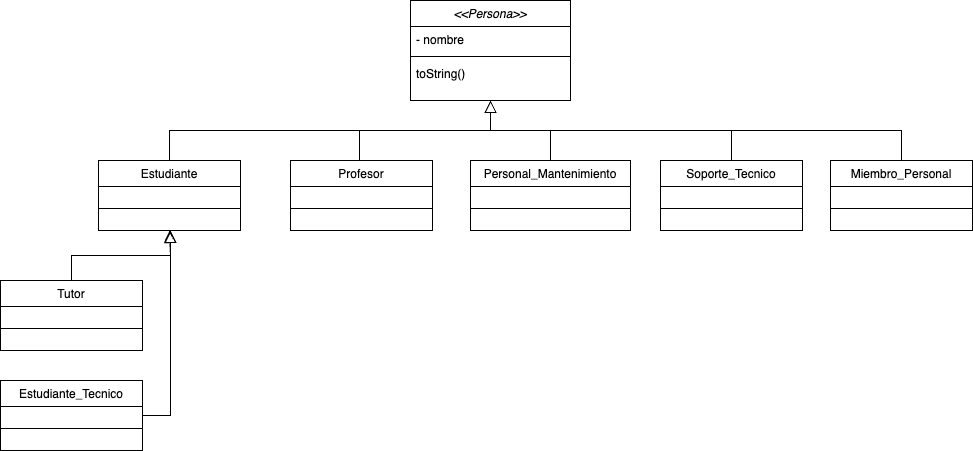

The diagram above was exported from draw.io. Its source (the exported page's mxGraphModel, read from the mxfile embedded in the PNG):
<mxGraphModel dx="1274" dy="481" grid="1" gridSize="10" guides="1" tooltips="1" connect="1" arrows="1" fold="1" page="1" pageScale="1" pageWidth="827" pageHeight="1169" math="0" shadow="0">
  <root>
    <mxCell id="WIyWlLk6GJQsqaUBKTNV-0" />
    <mxCell id="WIyWlLk6GJQsqaUBKTNV-1" parent="WIyWlLk6GJQsqaUBKTNV-0" />
    <mxCell id="zkfFHV4jXpPFQw0GAbJ--0" value="&lt;&lt;Persona&gt;&gt;" style="swimlane;fontStyle=2;align=center;verticalAlign=top;childLayout=stackLayout;horizontal=1;startSize=26;horizontalStack=0;resizeParent=1;resizeLast=0;collapsible=1;marginBottom=0;rounded=0;shadow=0;strokeWidth=1;" parent="WIyWlLk6GJQsqaUBKTNV-1" vertex="1">
      <mxGeometry x="320" y="50" width="160" height="100" as="geometry">
        <mxRectangle x="230" y="140" width="160" height="26" as="alternateBounds" />
      </mxGeometry>
    </mxCell>
    <mxCell id="zkfFHV4jXpPFQw0GAbJ--1" value="- nombre" style="text;align=left;verticalAlign=top;spacingLeft=4;spacingRight=4;overflow=hidden;rotatable=0;points=[[0,0.5],[1,0.5]];portConstraint=eastwest;" parent="zkfFHV4jXpPFQw0GAbJ--0" vertex="1">
      <mxGeometry y="26" width="160" height="26" as="geometry" />
    </mxCell>
    <mxCell id="zkfFHV4jXpPFQw0GAbJ--4" value="" style="line;html=1;strokeWidth=1;align=left;verticalAlign=middle;spacingTop=-1;spacingLeft=3;spacingRight=3;rotatable=0;labelPosition=right;points=[];portConstraint=eastwest;" parent="zkfFHV4jXpPFQw0GAbJ--0" vertex="1">
      <mxGeometry y="52" width="160" height="8" as="geometry" />
    </mxCell>
    <mxCell id="zkfFHV4jXpPFQw0GAbJ--5" value="toString()" style="text;align=left;verticalAlign=top;spacingLeft=4;spacingRight=4;overflow=hidden;rotatable=0;points=[[0,0.5],[1,0.5]];portConstraint=eastwest;" parent="zkfFHV4jXpPFQw0GAbJ--0" vertex="1">
      <mxGeometry y="60" width="160" height="26" as="geometry" />
    </mxCell>
    <mxCell id="zkfFHV4jXpPFQw0GAbJ--6" value="Estudiante" style="swimlane;fontStyle=0;align=center;verticalAlign=top;childLayout=stackLayout;horizontal=1;startSize=26;horizontalStack=0;resizeParent=1;resizeLast=0;collapsible=1;marginBottom=0;rounded=0;shadow=0;strokeWidth=1;" parent="WIyWlLk6GJQsqaUBKTNV-1" vertex="1">
      <mxGeometry x="8" y="210" width="142" height="70" as="geometry">
        <mxRectangle x="130" y="380" width="160" height="26" as="alternateBounds" />
      </mxGeometry>
    </mxCell>
    <mxCell id="zkfFHV4jXpPFQw0GAbJ--9" value="" style="line;html=1;strokeWidth=1;align=left;verticalAlign=middle;spacingTop=-1;spacingLeft=3;spacingRight=3;rotatable=0;labelPosition=right;points=[];portConstraint=eastwest;" parent="zkfFHV4jXpPFQw0GAbJ--6" vertex="1">
      <mxGeometry y="26" width="142" height="44" as="geometry" />
    </mxCell>
    <mxCell id="zkfFHV4jXpPFQw0GAbJ--12" value="" style="endArrow=block;endSize=10;endFill=0;shadow=0;strokeWidth=1;rounded=0;edgeStyle=elbowEdgeStyle;elbow=vertical;" parent="WIyWlLk6GJQsqaUBKTNV-1" source="zkfFHV4jXpPFQw0GAbJ--6" target="zkfFHV4jXpPFQw0GAbJ--0" edge="1">
      <mxGeometry width="160" relative="1" as="geometry">
        <mxPoint x="300" y="133" as="sourcePoint" />
        <mxPoint x="300" y="133" as="targetPoint" />
      </mxGeometry>
    </mxCell>
    <mxCell id="zkfFHV4jXpPFQw0GAbJ--16" value="" style="endArrow=block;endSize=10;endFill=0;shadow=0;strokeWidth=1;rounded=0;edgeStyle=elbowEdgeStyle;elbow=vertical;" parent="WIyWlLk6GJQsqaUBKTNV-1" target="zkfFHV4jXpPFQw0GAbJ--0" edge="1">
      <mxGeometry width="160" relative="1" as="geometry">
        <mxPoint x="269" y="210" as="sourcePoint" />
        <mxPoint x="410" y="201" as="targetPoint" />
      </mxGeometry>
    </mxCell>
    <mxCell id="AbZ3KXR1J4CRvlx8blIK-11" style="edgeStyle=orthogonalEdgeStyle;rounded=0;orthogonalLoop=1;jettySize=auto;html=1;exitX=0.5;exitY=0;exitDx=0;exitDy=0;endArrow=block;endSize=10;endFill=0;shadow=0;strokeWidth=1;" edge="1" parent="WIyWlLk6GJQsqaUBKTNV-1" source="AbZ3KXR1J4CRvlx8blIK-0">
      <mxGeometry relative="1" as="geometry">
        <mxPoint x="400" y="150" as="targetPoint" />
      </mxGeometry>
    </mxCell>
    <mxCell id="AbZ3KXR1J4CRvlx8blIK-0" value="Personal_Mantenimiento" style="swimlane;fontStyle=0;align=center;verticalAlign=top;childLayout=stackLayout;horizontal=1;startSize=26;horizontalStack=0;resizeParent=1;resizeLast=0;collapsible=1;marginBottom=0;rounded=0;shadow=0;strokeWidth=1;" vertex="1" parent="WIyWlLk6GJQsqaUBKTNV-1">
      <mxGeometry x="380" y="210" width="160" height="70" as="geometry">
        <mxRectangle x="130" y="380" width="160" height="26" as="alternateBounds" />
      </mxGeometry>
    </mxCell>
    <mxCell id="AbZ3KXR1J4CRvlx8blIK-1" value="" style="line;html=1;strokeWidth=1;align=left;verticalAlign=middle;spacingTop=-1;spacingLeft=3;spacingRight=3;rotatable=0;labelPosition=right;points=[];portConstraint=eastwest;" vertex="1" parent="AbZ3KXR1J4CRvlx8blIK-0">
      <mxGeometry y="26" width="160" height="44" as="geometry" />
    </mxCell>
    <mxCell id="AbZ3KXR1J4CRvlx8blIK-3" value="Profesor" style="swimlane;fontStyle=0;align=center;verticalAlign=top;childLayout=stackLayout;horizontal=1;startSize=26;horizontalStack=0;resizeParent=1;resizeLast=0;collapsible=1;marginBottom=0;rounded=0;shadow=0;strokeWidth=1;" vertex="1" parent="WIyWlLk6GJQsqaUBKTNV-1">
      <mxGeometry x="200" y="210" width="142" height="70" as="geometry">
        <mxRectangle x="130" y="380" width="160" height="26" as="alternateBounds" />
      </mxGeometry>
    </mxCell>
    <mxCell id="AbZ3KXR1J4CRvlx8blIK-4" value="" style="line;html=1;strokeWidth=1;align=left;verticalAlign=middle;spacingTop=-1;spacingLeft=3;spacingRight=3;rotatable=0;labelPosition=right;points=[];portConstraint=eastwest;" vertex="1" parent="AbZ3KXR1J4CRvlx8blIK-3">
      <mxGeometry y="26" width="142" height="44" as="geometry" />
    </mxCell>
    <mxCell id="AbZ3KXR1J4CRvlx8blIK-12" style="edgeStyle=orthogonalEdgeStyle;rounded=0;orthogonalLoop=1;jettySize=auto;html=1;exitX=0.5;exitY=0;exitDx=0;exitDy=0;endArrow=block;endSize=10;endFill=0;shadow=0;strokeWidth=1;" edge="1" parent="WIyWlLk6GJQsqaUBKTNV-1" source="AbZ3KXR1J4CRvlx8blIK-5">
      <mxGeometry relative="1" as="geometry">
        <mxPoint x="400" y="150" as="targetPoint" />
      </mxGeometry>
    </mxCell>
    <mxCell id="AbZ3KXR1J4CRvlx8blIK-5" value="Soporte_Tecnico" style="swimlane;fontStyle=0;align=center;verticalAlign=top;childLayout=stackLayout;horizontal=1;startSize=26;horizontalStack=0;resizeParent=1;resizeLast=0;collapsible=1;marginBottom=0;rounded=0;shadow=0;strokeWidth=1;" vertex="1" parent="WIyWlLk6GJQsqaUBKTNV-1">
      <mxGeometry x="570" y="210" width="142" height="70" as="geometry">
        <mxRectangle x="130" y="380" width="160" height="26" as="alternateBounds" />
      </mxGeometry>
    </mxCell>
    <mxCell id="AbZ3KXR1J4CRvlx8blIK-6" value="" style="line;html=1;strokeWidth=1;align=left;verticalAlign=middle;spacingTop=-1;spacingLeft=3;spacingRight=3;rotatable=0;labelPosition=right;points=[];portConstraint=eastwest;" vertex="1" parent="AbZ3KXR1J4CRvlx8blIK-5">
      <mxGeometry y="26" width="142" height="44" as="geometry" />
    </mxCell>
    <mxCell id="AbZ3KXR1J4CRvlx8blIK-13" style="edgeStyle=orthogonalEdgeStyle;rounded=0;orthogonalLoop=1;jettySize=auto;html=1;exitX=0.5;exitY=0;exitDx=0;exitDy=0;endArrow=block;endSize=10;endFill=0;shadow=0;strokeWidth=1;" edge="1" parent="WIyWlLk6GJQsqaUBKTNV-1" source="AbZ3KXR1J4CRvlx8blIK-7">
      <mxGeometry relative="1" as="geometry">
        <mxPoint x="400" y="150" as="targetPoint" />
      </mxGeometry>
    </mxCell>
    <mxCell id="AbZ3KXR1J4CRvlx8blIK-7" value="Miembro_Personal&#10;" style="swimlane;fontStyle=0;align=center;verticalAlign=top;childLayout=stackLayout;horizontal=1;startSize=26;horizontalStack=0;resizeParent=1;resizeLast=0;collapsible=1;marginBottom=0;rounded=0;shadow=0;strokeWidth=1;" vertex="1" parent="WIyWlLk6GJQsqaUBKTNV-1">
      <mxGeometry x="740" y="210" width="142" height="70" as="geometry">
        <mxRectangle x="130" y="380" width="160" height="26" as="alternateBounds" />
      </mxGeometry>
    </mxCell>
    <mxCell id="AbZ3KXR1J4CRvlx8blIK-8" value="" style="line;html=1;strokeWidth=1;align=left;verticalAlign=middle;spacingTop=-1;spacingLeft=3;spacingRight=3;rotatable=0;labelPosition=right;points=[];portConstraint=eastwest;" vertex="1" parent="AbZ3KXR1J4CRvlx8blIK-7">
      <mxGeometry y="26" width="142" height="44" as="geometry" />
    </mxCell>
    <mxCell id="AbZ3KXR1J4CRvlx8blIK-16" style="edgeStyle=orthogonalEdgeStyle;rounded=0;orthogonalLoop=1;jettySize=auto;html=1;exitX=0.5;exitY=0;exitDx=0;exitDy=0;entryX=0.5;entryY=1;entryDx=0;entryDy=0;endArrow=block;endSize=10;endFill=0;shadow=0;strokeWidth=1;" edge="1" parent="WIyWlLk6GJQsqaUBKTNV-1" source="AbZ3KXR1J4CRvlx8blIK-14" target="zkfFHV4jXpPFQw0GAbJ--6">
      <mxGeometry relative="1" as="geometry">
        <Array as="points">
          <mxPoint x="-19" y="305" />
          <mxPoint x="80" y="305" />
        </Array>
      </mxGeometry>
    </mxCell>
    <mxCell id="AbZ3KXR1J4CRvlx8blIK-14" value="Tutor" style="swimlane;fontStyle=0;align=center;verticalAlign=top;childLayout=stackLayout;horizontal=1;startSize=26;horizontalStack=0;resizeParent=1;resizeLast=0;collapsible=1;marginBottom=0;rounded=0;shadow=0;strokeWidth=1;" vertex="1" parent="WIyWlLk6GJQsqaUBKTNV-1">
      <mxGeometry x="-90" y="330" width="142" height="70" as="geometry">
        <mxRectangle x="130" y="380" width="160" height="26" as="alternateBounds" />
      </mxGeometry>
    </mxCell>
    <mxCell id="AbZ3KXR1J4CRvlx8blIK-15" value="" style="line;html=1;strokeWidth=1;align=left;verticalAlign=middle;spacingTop=-1;spacingLeft=3;spacingRight=3;rotatable=0;labelPosition=right;points=[];portConstraint=eastwest;" vertex="1" parent="AbZ3KXR1J4CRvlx8blIK-14">
      <mxGeometry y="26" width="142" height="44" as="geometry" />
    </mxCell>
    <mxCell id="AbZ3KXR1J4CRvlx8blIK-19" style="edgeStyle=orthogonalEdgeStyle;rounded=0;orthogonalLoop=1;jettySize=auto;html=1;exitX=1;exitY=0.5;exitDx=0;exitDy=0;endArrow=block;endSize=10;endFill=0;shadow=0;strokeWidth=1;" edge="1" parent="WIyWlLk6GJQsqaUBKTNV-1" source="AbZ3KXR1J4CRvlx8blIK-17">
      <mxGeometry relative="1" as="geometry">
        <mxPoint x="80" y="280" as="targetPoint" />
      </mxGeometry>
    </mxCell>
    <mxCell id="AbZ3KXR1J4CRvlx8blIK-17" value="Estudiante_Tecnico" style="swimlane;fontStyle=0;align=center;verticalAlign=top;childLayout=stackLayout;horizontal=1;startSize=26;horizontalStack=0;resizeParent=1;resizeLast=0;collapsible=1;marginBottom=0;rounded=0;shadow=0;strokeWidth=1;" vertex="1" parent="WIyWlLk6GJQsqaUBKTNV-1">
      <mxGeometry x="-90" y="430" width="142" height="70" as="geometry">
        <mxRectangle x="130" y="380" width="160" height="26" as="alternateBounds" />
      </mxGeometry>
    </mxCell>
    <mxCell id="AbZ3KXR1J4CRvlx8blIK-18" value="" style="line;html=1;strokeWidth=1;align=left;verticalAlign=middle;spacingTop=-1;spacingLeft=3;spacingRight=3;rotatable=0;labelPosition=right;points=[];portConstraint=eastwest;" vertex="1" parent="AbZ3KXR1J4CRvlx8blIK-17">
      <mxGeometry y="26" width="142" height="44" as="geometry" />
    </mxCell>
  </root>
</mxGraphModel>